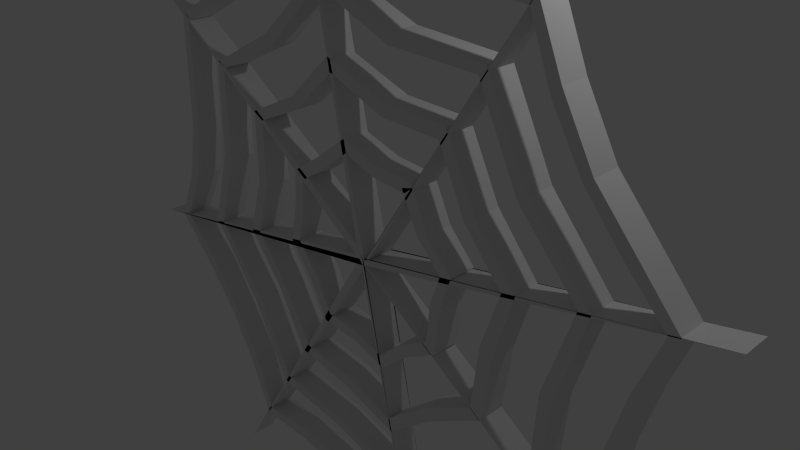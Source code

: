 # Source: spider_web.blend  (saved by Blender 2.72.0; exported with 4.5.12 LTS)
import bpy
from mathutils import Matrix  # noqa: F401  (used for matrix-valued properties, if any)

bpy.ops.wm.read_factory_settings(use_empty=True)
scene = bpy.context.scene
scene.name = 'Scene'

# ---- collections
col_collection_1 = bpy.data.collections.new('Collection 1'); scene.collection.children.link(col_collection_1)

# ---- world
world_world = bpy.data.worlds.new('World'); scene.world = world_world
world_world.color = (0.05088, 0.05088, 0.05088)
world_world.use_sun_shadow = False
world_world.sun_shadow_jitter_overblur = 0.0
world_world.cycles.sampling_method = 'MANUAL'
world_world.cycles.sample_map_resolution = 256

# ---- cameras
cam_camera = bpy.data.cameras.new('Camera')
cam_camera.clip_end = 100.0
cam_camera.lens = 35.0
cam_camera.sensor_width = 32.0
cam_camera.sensor_height = 18.0
cam_camera.ortho_scale = 7.314
cam_camera.dof.focus_distance = 0.0
cam_camera.dof.aperture_fstop = 128.0

# ---- lights
light_lamp = bpy.data.lights.new('Lamp', 'POINT')
light_lamp.transmission_factor = 0.0
light_lamp.cutoff_distance = 30.0
light_lamp.energy = 100.0
light_lamp.shadow_buffer_clip_start = 1.001
light_lamp.shadow_soft_size = 0.1
light_lamp.shadow_maximum_resolution = 0.006
light_lamp.use_absolute_resolution = True
light_lamp.cycles.use_multiple_importance_sampling = False

# ---- meshes
me_cube = bpy.data.meshes.new('Cube')
me_cube.from_pydata([(-11.7, -0.7423, -17.76), (-11.7, 0.7423, -17.76), (18.36, 0.7423, -12.15), (18.36, -0.7423, -12.15), (-18.26, -0.7423, 12.2), (-18.26, 0.7423, 12.2), (11.89, 0.7423, 17.42), (11.89, -0.7423, 17.42), (-3.636, 0.7423, 18.73), (3.737, 0.7423, -18.99), (-3.636, -0.7423, 18.73), (3.737, -0.7423, -18.99), (-18.96, -0.7423, -3.727), (-18.96, 0.7423, -3.727), (19.01, 0.7423, 3.93), (19.01, -0.7423, 3.93), (0.05078, 0.7423, -0.1301), (0.05078, -0.7423, -0.1301), (-0.01131, 0.7423, -0.6432), (-0.3761, -0.7423, 0.673), (-0.3761, 0.7423, 0.673), (-0.01131, -0.7423, -0.6432), (0.08085, -0.7423, -0.02581), (0.08085, 0.7423, -0.02581), (0.1627, 0.7423, -0.03473), (0.05258, -0.7423, -0.244), (0.05258, 0.7423, -0.244), (0.1627, -0.7423, -0.03473), (0.1454, 0.7423, 0.1033), (0.1454, -0.7423, 0.1033), (-0.48, -0.7423, 0.09726), (-0.48, 0.7423, 0.09726), (0.4465, 0.7423, 0.1126), (0.4465, -0.7423, 0.1126), (-1.792, 0.7423, 9.299), (-1.792, -0.7423, 9.299), (-0.1476, -0.7423, 0.3236), (-0.1476, 0.7423, 0.3236), (0.1541, 0.7423, 0.03429), (0.1541, -0.7423, 0.03429), (-0.2048, 0.7423, -0.0578), (0.1983, 0.7423, -0.2705), (0.1983, -0.7423, -0.2705), (1.894, 0.7423, -9.559), (1.894, -0.7423, -9.559), (-0.2048, -0.7423, -0.0578), (0.03477, -0.7423, -0.3345), (0.03477, 0.7423, -0.3345), (0.099, 0.7423, -0.07035), (0.099, -0.7423, -0.07035), (-14.36, -0.7423, 9.548), (-14.36, 0.7423, 9.548), (9.379, 0.7423, 13.62), (9.379, -0.7423, 13.62), (-3.231, 0.7423, 16.66), (-3.231, -0.7423, 16.66), (-0.326, -0.7423, 0.5963), (-0.326, 0.7423, 0.5963), (0.1608, 0.7423, -0.01959), (0.1608, -0.7423, -0.01959), (-13.87, 0.7423, 9.215), (9.065, 0.7423, 13.15), (9.065, -0.7423, 13.15), (-3.181, 0.7423, 16.4), (-3.181, -0.7423, 16.4), (-0.3197, -0.7423, 0.5867), (-0.3197, 0.7423, 0.5867), (0.1606, 0.7423, -0.01769), (0.1606, -0.7423, -0.01769), (-13.87, -0.7423, 9.215), (-17.15, -0.7423, -3.424), (-17.15, 0.7423, -3.424), (-16.58, 0.7423, -3.271), (-16.58, -0.7423, -3.271), (-9.534, -0.7423, -14.74), (-9.534, 0.7423, -14.74), (-9.244, 0.7423, -14.22), (-9.244, -0.7423, -14.22), (3.31, -0.7423, -17.09), (3.31, 0.7423, -17.09), (3.139, 0.7423, -16.52), (3.139, -0.7423, -16.52), (14.37, -0.7423, -9.645), (14.37, 0.7423, -9.645), (13.9, 0.7423, -9.29), (13.9, -0.7423, -9.29), (14.37, -0.7423, -9.645), (14.37, 0.7423, -9.645), (13.9, 0.7423, -9.29), (13.9, -0.7423, -9.29), (16.83, -0.7423, 3.37), (16.83, 0.7423, 3.37), (16.25, 0.7423, 3.3), (16.25, -0.7423, 3.3), (9.745, -0.7423, 14.14), (9.745, 0.7423, 14.14), (9.393, 0.7423, 13.66), (9.393, -0.7423, 13.66), (-3.195, -0.7423, 16.91), (-3.195, 0.7423, 16.91), (-3.13, 0.7423, 16.32), (-3.13, -0.7423, 16.32), (-14.14, -0.7423, 9.688), (-14.14, 0.7423, 9.688), (-13.63, 0.7423, 9.385), (-13.63, -0.7423, 9.385), (-14.18, 0.7423, 2.769), (-14.18, -0.7423, 2.769), (-14.77, 0.7423, 2.917), (-14.77, -0.7423, 2.917), (-14.82, -0.7423, -0.1792), (-14.82, 0.7423, -0.1792), (-15.58, 0.7423, -0.05779), (-15.58, -0.7423, -0.05779), (-12.07, 0.7423, -8.271), (-12.07, -0.7423, -8.271), (-12.53, 0.7423, -8.635), (-12.53, -0.7423, -8.635), (-13.82, 0.7423, -5.808), (-14.5, 0.7423, -6.22), (-14.5, -0.7423, -6.22), (-13.82, -0.7423, -5.808), (-10.4, -0.7423, -10.86), (-10.4, 0.7423, -10.86), (-10.98, 0.7423, -11.41), (-10.98, -0.7423, -11.41), (-2.88, -0.7423, -15.01), (-2.88, 0.7423, -15.01), (-2.85, -0.7423, -14.36), (-2.85, 0.7423, -14.36), (-6.12, -0.7423, -14.61), (-5.989, -0.7423, -13.91), (-5.989, 0.7423, -13.91), (-6.12, 0.7423, -14.61), (0.1279, 0.7423, -15.85), (0.1279, -0.7423, -15.85), (0.26, -0.7423, -15.18), (0.26, 0.7423, -15.18), (7.884, 0.7423, -12.15), (7.884, -0.7423, -12.15), (8.205, 0.7423, -12.61), (8.205, -0.7423, -12.61), (5.498, 0.7423, -14.12), (5.775, 0.7423, -14.75), (5.775, -0.7423, -14.75), (5.498, -0.7423, -14.12), (10.66, -0.7423, -10.37), (10.66, 0.7423, -10.37), (11.12, 0.7423, -10.87), (11.12, -0.7423, -10.87), (14.91, 0.7423, -2.79), (14.32, 0.7423, -2.763), (14.91, -0.7423, -2.79), (14.32, -0.7423, -2.763), (14.41, 0.7423, -5.955), (14.41, -0.7423, -5.955), (13.88, -0.7423, -5.796), (13.88, 0.7423, -5.796), (15.14, 0.7423, 0.2973), (15.76, 0.7423, 0.2611), (15.76, -0.7423, 0.2611), (15.14, -0.7423, 0.2973), (12.18, 0.7423, 7.873), (12.18, -0.7423, 7.873), (12.65, 0.7423, 8.145), (12.65, -0.7423, 8.145), (10.59, -0.7423, 10.56), (10.59, 0.7423, 10.56), (11.0, 0.7423, 11.14), (11.0, -0.7423, 11.14), (14.1, 0.7423, 5.558), (14.77, 0.7423, 5.732), (14.77, -0.7423, 5.732), (14.1, -0.7423, 5.558), (2.87, -0.7423, 14.74), (2.87, 0.7423, 14.74), (2.784, -0.7423, 14.12), (2.784, 0.7423, 14.12), (6.452, -0.7423, 14.61), (6.262, -0.7423, 13.86), (6.262, 0.7423, 13.86), (6.452, 0.7423, 14.61), (-0.1915, 0.7423, 15.71), (-0.1915, -0.7423, 15.71), (-0.202, -0.7423, 14.96), (-0.202, 0.7423, 14.96), (-8.177, 0.7423, 12.1), (-8.177, -0.7423, 12.1), (-8.578, 0.7423, 12.58), (-8.578, -0.7423, 12.58), (-5.596, 0.7423, 14.36), (-5.539, 0.7423, 15.32), (-5.539, -0.7423, 15.32), (-5.596, -0.7423, 14.36), (-11.31, 0.7423, 7.47), (7.415, 0.7423, 10.65), (7.415, -0.7423, 10.65), (-2.915, 0.7423, 15.04), (-2.915, -0.7423, 15.04), (-0.2868, -0.7423, 0.5364), (-0.2868, 0.7423, 0.5364), (0.1593, 0.7423, -0.007743), (0.1593, -0.7423, -0.007743), (-11.31, -0.7423, 7.47), (-10.8, 0.7423, 7.127), (7.091, 0.7423, 10.16), (7.091, -0.7423, 10.16), (-2.863, 0.7423, 14.77), (-2.863, -0.7423, 14.77), (-0.2803, -0.7423, 0.5265), (-0.2803, 0.7423, 0.5265), (0.1591, 0.7423, -0.005788), (0.1591, -0.7423, -0.005788), (-10.8, -0.7423, 7.127), (-13.17, 0.7423, -2.427), (-13.17, -0.7423, -2.427), (-12.57, 0.7423, -2.354), (-12.57, -0.7423, -2.354), (-7.478, 0.7423, -11.09), (-7.478, -0.7423, -11.09), (-7.103, 0.7423, -10.61), (-7.103, -0.7423, -10.61), (2.451, 0.7423, -12.97), (2.451, -0.7423, -12.97), (2.353, 0.7423, -12.37), (2.353, -0.7423, -12.37), (11.17, 0.7423, -7.439), (11.17, -0.7423, -7.439), (10.66, 0.7423, -7.119), (10.66, -0.7423, -7.119), (13.11, 0.7423, 2.683), (13.11, -0.7423, 2.683), (12.5, 0.7423, 2.67), (12.5, -0.7423, 2.67), (7.52, 0.7423, 11.17), (7.52, -0.7423, 11.17), (7.131, 0.7423, 10.7), (7.131, -0.7423, 10.7), (-2.496, 0.7423, 13.35), (-2.496, -0.7423, 13.35), (-2.467, 0.7423, 12.74), (-2.467, -0.7423, 12.74), (-11.21, 0.7423, 7.567), (-11.21, -0.7423, 7.567), (-10.66, 0.7423, 7.309), (-10.66, -0.7423, 7.309), (-10.93, 0.7423, 2.01), (-10.93, -0.7423, 2.01), (-11.63, 0.7423, 2.174), (-11.63, -0.7423, 2.174), (-9.833, -0.7423, -6.672), (-9.833, 0.7423, -6.672), (-9.343, -0.7423, -6.28), (-9.343, 0.7423, -6.28), (-2.317, 0.7423, -11.03), (-2.317, -0.7423, -11.03), (-2.34, 0.7423, -11.68), (-2.34, -0.7423, -11.68), (6.186, -0.7423, -9.282), (6.436, -0.7423, -9.916), (6.186, 0.7423, -9.282), (6.436, 0.7423, -9.916), (11.59, 0.7423, -2.407), (11.0, 0.7423, -2.022), (11.59, -0.7423, -2.407), (11.0, -0.7423, -2.022), (9.325, 0.7423, 6.164), (9.325, -0.7423, 6.164), (9.824, 0.7423, 6.52), (9.824, -0.7423, 6.52), (2.31, -0.7423, 11.53), (2.31, 0.7423, 11.53), (2.072, -0.7423, 10.91), (2.072, 0.7423, 10.91), (-6.304, 0.7423, 9.301), (-6.304, -0.7423, 9.301), (-6.739, 0.7423, 9.821), (-6.739, -0.7423, 9.821), (-8.249, 0.7423, 5.389), (5.448, 0.7423, 7.678), (5.448, -0.7423, 7.678), (-2.598, 0.7423, 13.42), (-2.598, -0.7423, 13.42), (-0.2475, -0.7423, 0.4763), (-0.2475, 0.7423, 0.4763), (0.1578, 0.7423, 0.004122), (0.1578, -0.7423, 0.004122), (-8.249, -0.7423, 5.389), (-7.631, 0.7423, 4.968), (5.05, 0.7423, 7.076), (5.05, -0.7423, 7.076), (-2.534, 0.7423, 13.09), (-2.534, -0.7423, 13.09), (-0.2396, -0.7423, 0.4641), (-0.2396, 0.7423, 0.4641), (0.1575, 0.7423, 0.00652), (0.1575, -0.7423, 0.00652), (-7.631, -0.7423, 4.968), (-9.504, 0.7423, -1.726), (-9.504, -0.7423, -1.726), (-8.761, 0.7423, -1.645), (-8.761, -0.7423, -1.645), (-5.433, 0.7423, -7.912), (-5.433, -0.7423, -7.912), (-4.895, 0.7423, -7.394), (-4.895, -0.7423, -7.394), (1.846, 0.7423, -9.479), (1.846, -0.7423, -9.479), (1.616, 0.7423, -8.768), (1.616, -0.7423, -8.768), (7.862, 0.7423, -5.26), (7.862, -0.7423, -5.26), (7.213, 0.7423, -4.888), (7.213, -0.7423, -4.888), (9.469, 0.7423, 1.939), (9.469, -0.7423, 1.939), (8.735, 0.7423, 1.796), (8.735, -0.7423, 1.796), (5.457, 0.7423, 8.195), (5.457, -0.7423, 8.195), (5.09, 0.7423, 7.543), (5.09, -0.7423, 7.543), (-1.996, 0.7423, 9.637), (-1.996, -0.7423, 9.637), (-1.8, 0.7423, 8.916), (-1.8, -0.7423, 8.916), (-8.285, 0.7423, 5.516), (-8.285, -0.7423, 5.516), (-7.634, 0.7423, 5.151), (-7.634, -0.7423, 5.151), (-7.714, 0.7423, 1.42), (-7.714, -0.7423, 1.42), (-8.346, 0.7423, 1.59), (-8.346, -0.7423, 1.59), (-6.683, 0.7423, -4.303), (-6.683, -0.7423, -4.303), (-7.155, 0.7423, -4.699), (-7.155, -0.7423, -4.699), (-1.567, -0.7423, -7.768), (-1.721, -0.7423, -8.431), (-1.567, 0.7423, -7.768), (-1.721, 0.7423, -8.431), (4.613, 0.7423, -7.201), (4.173, 0.7423, -6.659), (4.613, -0.7423, -7.201), (4.173, -0.7423, -6.659), (7.685, 0.7423, -1.281), (7.685, -0.7423, -1.281), (8.4, 0.7423, -1.588), (8.4, -0.7423, -1.588), (7.149, -0.7423, 4.729), (7.149, 0.7423, 4.729), (6.575, -0.7423, 4.332), (6.575, 0.7423, 4.332), (1.621, 0.7423, 7.651), (1.621, -0.7423, 7.651), (1.706, 0.7423, 8.337), (1.706, -0.7423, 8.337), (-4.476, -0.7423, 6.551), (-4.9, -0.7423, 7.094), (-4.476, 0.7423, 6.551), (-4.9, 0.7423, 7.094), (-5.008, 0.7423, 3.181), (3.361, 0.7423, 4.522), (3.361, -0.7423, 4.522), (-2.262, 0.7423, 11.7), (-2.262, -0.7423, 11.7), (-0.2058, -0.7423, 0.4126), (-0.2058, 0.7423, 0.4126), (0.1563, 0.7423, 0.01671), (0.1563, -0.7423, 0.01671), (-5.008, -0.7423, 3.181), (-4.433, 0.7423, 2.79), (2.992, 0.7423, 3.962), (2.992, -0.7423, 3.962), (-2.202, 0.7423, 11.4), (-2.202, -0.7423, 11.4), (-0.1985, -0.7423, 0.4013), (-0.1985, 0.7423, 0.4013), (0.156, 0.7423, 0.01894), (0.156, -0.7423, 0.01894), (-4.433, -0.7423, 2.79), (-5.732, 0.7423, -0.983), (-5.732, -0.7423, -0.983), (-5.063, 0.7423, -0.7944), (-5.063, -0.7423, -0.7944), (-3.161, 0.7423, -4.94), (-3.161, -0.7423, -4.94), (-2.762, 0.7423, -4.371), (-2.762, -0.7423, -4.371), (1.311, 0.7423, -5.75), (1.311, -0.7423, -5.75), (1.088, 0.7423, -5.091), (1.088, -0.7423, -5.091), (4.913, 0.7423, -3.137), (4.913, -0.7423, -3.137), (4.378, 0.7423, -2.693), (4.378, -0.7423, -2.693), (5.891, 0.7423, 1.329), (5.891, -0.7423, 1.329), (5.224, 0.7423, 1.135), (5.224, -0.7423, 1.135), (3.507, 0.7423, 4.871), (3.507, -0.7423, 4.871), (2.84, 0.7423, 4.676), (2.84, -0.7423, 4.676), (3.334, 0.7423, 5.082), (3.334, -0.7423, 5.082), (3.013, 0.7423, 4.465), (3.013, -0.7423, 4.465), (-1.086, 0.7423, 5.913), (-1.086, -0.7423, 5.913), (-0.9508, 0.7423, 5.231), (-0.9508, -0.7423, 5.231), (-4.847, 0.7423, 3.273), (-4.847, -0.7423, 3.273), (-4.261, 0.7423, 2.898), (-4.261, -0.7423, 2.898), (-4.567, 0.7423, 0.9838), (-4.567, -0.7423, 0.9838), (-5.188, 0.7423, 1.085), (-5.188, -0.7423, 1.085), (-3.745, -0.7423, -2.513), (-4.279, -0.7423, -2.892), (-3.745, 0.7423, -2.513), (-4.279, 0.7423, -2.892), (-0.8973, 0.7423, -5.08), (-0.8089, 0.7423, -4.466), (-0.8973, -0.7423, -5.08), (-0.8089, -0.7423, -4.466), (2.566, 0.7423, -3.738), (2.566, -0.7423, -3.738), (2.944, 0.7423, -4.29), (2.944, -0.7423, -4.29), (5.221, -0.7423, -0.6665), (5.221, 0.7423, -0.6665), (4.619, -0.7423, -0.5418), (4.619, 0.7423, -0.5418), (3.764, 0.7423, 2.705), (3.764, -0.7423, 2.705), (4.431, 0.7423, 2.899), (4.431, -0.7423, 2.899), (1.074, 0.7423, 5.246), (0.9807, 0.7423, 4.597), (1.074, -0.7423, 5.246), (0.9807, -0.7423, 4.597), (-2.589, 0.7423, 3.998), (-2.589, -0.7423, 3.998), (-2.95, 0.7423, 4.526), (-2.95, -0.7423, 4.526)], [], [(45, 40, 1, 0), (48, 41, 2, 26), (41, 42, 3, 2), (46, 45, 0, 21), (25, 26, 2, 3), (19, 20, 5, 4), (47, 43, 9, 18), (49, 44, 11, 25), (21, 18, 9, 11), (27, 24, 8, 10), (30, 31, 13, 12), (38, 32, 14, 28), (32, 33, 15, 14), (36, 30, 12, 22), (37, 34, 16, 23), (39, 35, 17, 29), (44, 46, 21, 11), (10, 8, 20, 19), (40, 47, 18, 1), (0, 1, 18, 21), (35, 36, 22, 17), (31, 37, 23, 13), (43, 48, 26, 9), (11, 9, 26, 25), (42, 49, 25, 3), (7, 6, 24, 27), (34, 38, 28, 16), (33, 39, 29, 15), (381, 372, 31, 30), (379, 373, 32, 38), (373, 374, 33, 32), (377, 381, 30, 36), (378, 375, 34, 37), (380, 376, 35, 39), (376, 377, 36, 35), (372, 378, 37, 31), (375, 379, 38, 34), (374, 380, 39, 33), (12, 13, 40, 45), (28, 14, 41, 48), (14, 15, 42, 41), (22, 12, 45, 46), (23, 16, 43, 47), (29, 17, 44, 49), (17, 22, 46, 44), (13, 23, 47, 40), (16, 28, 48, 43), (15, 29, 49, 42), (4, 5, 51, 50), (24, 6, 52, 58), (6, 7, 53, 52), (19, 4, 50, 56), (20, 8, 54, 57), (27, 10, 55, 59), (10, 19, 56, 55), (5, 20, 57, 51), (8, 24, 58, 54), (7, 27, 59, 53), (111, 110, 73, 72), (58, 52, 61, 67), (52, 53, 62, 61), (56, 50, 69, 65), (57, 54, 63, 66), (59, 55, 64, 68), (55, 56, 65, 64), (51, 57, 66, 60), (54, 58, 67, 63), (53, 59, 68, 62), (123, 122, 77, 76), (112, 111, 72, 71), (113, 112, 71, 70), (110, 113, 70, 73), (135, 134, 79, 78), (124, 123, 76, 75), (125, 124, 75, 74), (122, 125, 74, 77), (147, 146, 85, 84), (136, 135, 78, 81), (137, 136, 81, 80), (134, 137, 80, 79), (85, 82, 86, 89), (148, 147, 84, 83), (149, 148, 83, 82), (146, 149, 82, 85), (159, 158, 92, 91), (84, 85, 89, 88), (83, 84, 88, 87), (82, 83, 87, 86), (167, 166, 97, 96), (160, 159, 91, 90), (161, 160, 90, 93), (158, 161, 93, 92), (183, 182, 99, 98), (168, 167, 96, 95), (169, 168, 95, 94), (166, 169, 94, 97), (186, 187, 105, 104), (184, 183, 98, 101), (185, 184, 101, 100), (182, 185, 100, 99), (102, 103, 104, 105), (188, 186, 104, 103), (189, 188, 103, 102), (187, 189, 102, 105), (60, 69, 107, 106), (51, 60, 106, 108), (50, 51, 108, 109), (69, 50, 109, 107), (106, 107, 110, 111), (108, 106, 111, 112), (109, 108, 112, 113), (107, 109, 113, 110), (118, 121, 115, 114), (119, 118, 114, 116), (120, 119, 116, 117), (121, 120, 117, 115), (72, 73, 121, 118), (71, 72, 118, 119), (70, 71, 119, 120), (73, 70, 120, 121), (114, 115, 122, 123), (116, 114, 123, 124), (117, 116, 124, 125), (115, 117, 125, 122), (130, 133, 127, 126), (131, 130, 126, 128), (132, 131, 128, 129), (133, 132, 129, 127), (74, 75, 133, 130), (77, 74, 130, 131), (76, 77, 131, 132), (75, 76, 132, 133), (126, 127, 134, 135), (128, 126, 135, 136), (129, 128, 136, 137), (127, 129, 137, 134), (142, 145, 139, 138), (143, 142, 138, 140), (144, 143, 140, 141), (145, 144, 141, 139), (80, 81, 145, 142), (79, 80, 142, 143), (78, 79, 143, 144), (81, 78, 144, 145), (138, 139, 146, 147), (140, 138, 147, 148), (141, 140, 148, 149), (139, 141, 149, 146), (154, 157, 151, 150), (155, 154, 150, 152), (156, 155, 152, 153), (157, 156, 153, 151), (87, 88, 157, 154), (86, 87, 154, 155), (89, 86, 155, 156), (88, 89, 156, 157), (150, 151, 158, 159), (152, 150, 159, 160), (153, 152, 160, 161), (151, 153, 161, 158), (170, 173, 163, 162), (171, 170, 162, 164), (172, 171, 164, 165), (173, 172, 165, 163), (162, 163, 166, 167), (164, 162, 167, 168), (165, 164, 168, 169), (163, 165, 169, 166), (92, 93, 173, 170), (91, 92, 170, 171), (90, 91, 171, 172), (93, 90, 172, 173), (178, 181, 175, 174), (179, 178, 174, 176), (180, 179, 176, 177), (181, 180, 177, 175), (94, 95, 181, 178), (97, 94, 178, 179), (96, 97, 179, 180), (95, 96, 180, 181), (174, 175, 182, 183), (176, 174, 183, 184), (177, 176, 184, 185), (175, 177, 185, 182), (190, 193, 187, 186), (191, 190, 186, 188), (192, 191, 188, 189), (193, 192, 189, 187), (100, 101, 193, 190), (99, 100, 190, 191), (98, 99, 191, 192), (101, 98, 192, 193), (69, 60, 194, 203), (67, 61, 195, 201), (61, 62, 196, 195), (65, 69, 203, 199), (66, 63, 197, 200), (68, 64, 198, 202), (64, 65, 199, 198), (60, 66, 200, 194), (63, 67, 201, 197), (62, 68, 202, 196), (246, 247, 217, 216), (201, 195, 205, 211), (195, 196, 206, 205), (199, 203, 213, 209), (200, 197, 207, 210), (202, 198, 208, 212), (198, 199, 209, 208), (194, 200, 210, 204), (197, 201, 211, 207), (196, 202, 212, 206), (250, 251, 218, 219), (248, 246, 216, 214), (249, 248, 214, 215), (247, 249, 215, 217), (254, 255, 225, 224), (252, 250, 219, 221), (253, 252, 221, 220), (251, 253, 220, 218), (258, 259, 227, 229), (256, 254, 224, 222), (257, 256, 222, 223), (255, 257, 223, 225), (262, 263, 232, 230), (260, 258, 229, 228), (261, 260, 228, 226), (259, 261, 226, 227), (266, 267, 237, 236), (264, 262, 230, 231), (265, 264, 231, 233), (263, 265, 233, 232), (270, 271, 238, 239), (268, 266, 236, 234), (269, 268, 234, 235), (267, 269, 235, 237), (274, 275, 245, 244), (272, 270, 239, 241), (273, 272, 241, 240), (271, 273, 240, 238), (243, 242, 244, 245), (276, 274, 244, 242), (277, 276, 242, 243), (275, 277, 243, 245), (204, 213, 247, 246), (194, 204, 246, 248), (203, 194, 248, 249), (213, 203, 249, 247), (215, 214, 251, 250), (217, 215, 250, 252), (216, 217, 252, 253), (214, 216, 253, 251), (220, 221, 255, 254), (218, 220, 254, 256), (219, 218, 256, 257), (221, 219, 257, 255), (225, 223, 259, 258), (224, 225, 258, 260), (222, 224, 260, 261), (223, 222, 261, 259), (226, 228, 263, 262), (227, 226, 262, 264), (229, 227, 264, 265), (228, 229, 265, 263), (232, 233, 267, 266), (230, 232, 266, 268), (231, 230, 268, 269), (233, 231, 269, 267), (235, 234, 271, 270), (237, 235, 270, 272), (236, 237, 272, 273), (234, 236, 273, 271), (240, 241, 275, 274), (238, 240, 274, 276), (239, 238, 276, 277), (241, 239, 277, 275), (213, 204, 278, 287), (211, 205, 279, 285), (205, 206, 280, 279), (209, 213, 287, 283), (210, 207, 281, 284), (212, 208, 282, 286), (208, 209, 283, 282), (204, 210, 284, 278), (207, 211, 285, 281), (206, 212, 286, 280), (330, 331, 301, 300), (285, 279, 289, 295), (279, 280, 290, 289), (283, 287, 297, 293), (284, 281, 291, 294), (286, 282, 292, 296), (282, 283, 293, 292), (278, 284, 294, 288), (281, 285, 295, 291), (280, 286, 296, 290), (334, 335, 305, 304), (332, 330, 300, 298), (333, 332, 298, 299), (331, 333, 299, 301), (338, 339, 307, 309), (336, 334, 304, 302), (337, 336, 302, 303), (335, 337, 303, 305), (342, 343, 312, 310), (340, 338, 309, 308), (341, 340, 308, 306), (339, 341, 306, 307), (346, 347, 317, 316), (344, 342, 310, 311), (345, 344, 311, 313), (343, 345, 313, 312), (350, 351, 318, 319), (348, 346, 316, 314), (349, 348, 314, 315), (347, 349, 315, 317), (354, 355, 325, 324), (352, 350, 319, 321), (353, 352, 321, 320), (351, 353, 320, 318), (358, 359, 327, 329), (356, 354, 324, 322), (357, 356, 322, 323), (355, 357, 323, 325), (327, 326, 328, 329), (360, 358, 329, 328), (361, 360, 328, 326), (359, 361, 326, 327), (288, 297, 331, 330), (278, 288, 330, 332), (287, 278, 332, 333), (297, 287, 333, 331), (300, 301, 335, 334), (298, 300, 334, 336), (299, 298, 336, 337), (301, 299, 337, 335), (305, 303, 339, 338), (304, 305, 338, 340), (302, 304, 340, 341), (303, 302, 341, 339), (306, 308, 343, 342), (307, 306, 342, 344), (309, 307, 344, 345), (308, 309, 345, 343), (312, 313, 347, 346), (310, 312, 346, 348), (311, 310, 348, 349), (313, 311, 349, 347), (315, 314, 351, 350), (317, 315, 350, 352), (316, 317, 352, 353), (314, 316, 353, 351), (320, 321, 355, 354), (318, 320, 354, 356), (319, 318, 356, 357), (321, 319, 357, 355), (325, 323, 359, 358), (324, 325, 358, 360), (322, 324, 360, 361), (323, 322, 361, 359), (297, 288, 362, 371), (295, 289, 363, 369), (289, 290, 364, 363), (293, 297, 371, 367), (294, 291, 365, 368), (296, 292, 366, 370), (292, 293, 367, 366), (288, 294, 368, 362), (291, 295, 369, 365), (290, 296, 370, 364), (418, 419, 385, 384), (369, 363, 373, 379), (363, 364, 374, 373), (367, 371, 381, 377), (368, 365, 375, 378), (370, 366, 376, 380), (366, 367, 377, 376), (362, 368, 378, 372), (365, 369, 379, 375), (364, 370, 380, 374), (422, 423, 387, 389), (420, 418, 384, 382), (421, 420, 382, 383), (419, 421, 383, 385), (426, 427, 392, 390), (424, 422, 389, 388), (425, 424, 388, 386), (423, 425, 386, 387), (430, 431, 397, 396), (428, 426, 390, 391), (429, 428, 391, 393), (427, 429, 393, 392), (434, 435, 398, 399), (432, 430, 396, 394), (433, 432, 394, 395), (431, 433, 395, 397), (438, 439, 405, 404), (436, 434, 399, 401), (437, 436, 401, 400), (435, 437, 400, 398), (405, 403, 407, 409), (440, 438, 404, 402), (441, 440, 402, 403), (439, 441, 403, 405), (442, 443, 412, 410), (404, 405, 409, 408), (402, 404, 408, 406), (403, 402, 406, 407), (446, 447, 417, 416), (444, 442, 410, 411), (445, 444, 411, 413), (443, 445, 413, 412), (415, 414, 416, 417), (448, 446, 416, 414), (449, 448, 414, 415), (447, 449, 415, 417), (372, 381, 419, 418), (362, 372, 418, 420), (371, 362, 420, 421), (381, 371, 421, 419), (385, 383, 423, 422), (384, 385, 422, 424), (382, 384, 424, 425), (383, 382, 425, 423), (386, 388, 427, 426), (387, 386, 426, 428), (389, 387, 428, 429), (388, 389, 429, 427), (392, 393, 431, 430), (390, 392, 430, 432), (391, 390, 432, 433), (393, 391, 433, 431), (395, 394, 435, 434), (397, 395, 434, 436), (396, 397, 436, 437), (394, 396, 437, 435), (400, 401, 439, 438), (398, 400, 438, 440), (399, 398, 440, 441), (401, 399, 441, 439), (406, 408, 443, 442), (407, 406, 442, 444), (409, 407, 444, 445), (408, 409, 445, 443), (412, 413, 447, 446), (410, 412, 446, 448), (411, 410, 448, 449), (413, 411, 449, 447)])
me_cube.use_remesh_preserve_volume = False
me_cube.use_remesh_preserve_attributes = False
me_cube.use_mirror_vertex_groups = False
me_cube.update()

# ---- objects
ob_cube = bpy.data.objects.new('Cube', me_cube)
ob_lamp = bpy.data.objects.new('Lamp', light_lamp)
ob_camera = bpy.data.objects.new('Camera', cam_camera)

# ---- transforms, parenting, visibility, modifiers, constraints
ob_cube.location = (0.0, 0.0, 0.0)
ob_cube.scale = (0.2625, 0.2625, 0.2625)
ob_cube.lineart.crease_threshold = 0.0
ob_lamp.location = (4.076, 1.005, 5.904)
ob_lamp.rotation_euler = (0.6503, 0.05522, 1.866)
ob_lamp.lock_rotations_4d = False
ob_lamp.empty_display_type = 'ARROWS'
ob_lamp.color = (0.0, 0.0, 0.0, 0.0)
ob_lamp.lineart.crease_threshold = 0.0
ob_camera.location = (7.481, -6.508, 5.344)
ob_camera.rotation_euler = (1.109, 0.01082, 0.8149)
ob_camera.lock_rotations_4d = False
ob_camera.empty_display_type = 'ARROWS'
ob_camera.color = (0.0, 0.0, 0.0, 0.0)
ob_camera.display_type = 'WIRE'
ob_camera.lineart.crease_threshold = 0.0

# ---- collection membership
col_collection_1.objects.link(ob_cube)
col_collection_1.objects.link(ob_lamp)
col_collection_1.objects.link(ob_camera)

# ---- scene / render settings (as saved in the file)
scene.camera = ob_camera
scene.frame_start = 1; scene.frame_end = 250; scene.frame_set(1)
scene.render.engine = 'BLENDER_EEVEE_NEXT'
scene.render.resolution_percentage = 50
scene.render.dither_intensity = 0.0
scene.cycles.use_denoising = False
scene.cycles.samples = 10
scene.cycles.sampling_pattern = 'TABULATED_SOBOL'
scene.cycles.light_sampling_threshold = 0.0
scene.cycles.use_adaptive_sampling = False
scene.cycles.use_light_tree = False
scene.cycles.blur_glossy = 0.0
scene.cycles.pixel_filter_type = 'GAUSSIAN'
scene.cycles.sample_clamp_indirect = 0.0
scene.view_settings.view_transform = 'Standard'
bpy.context.view_layer.update()
